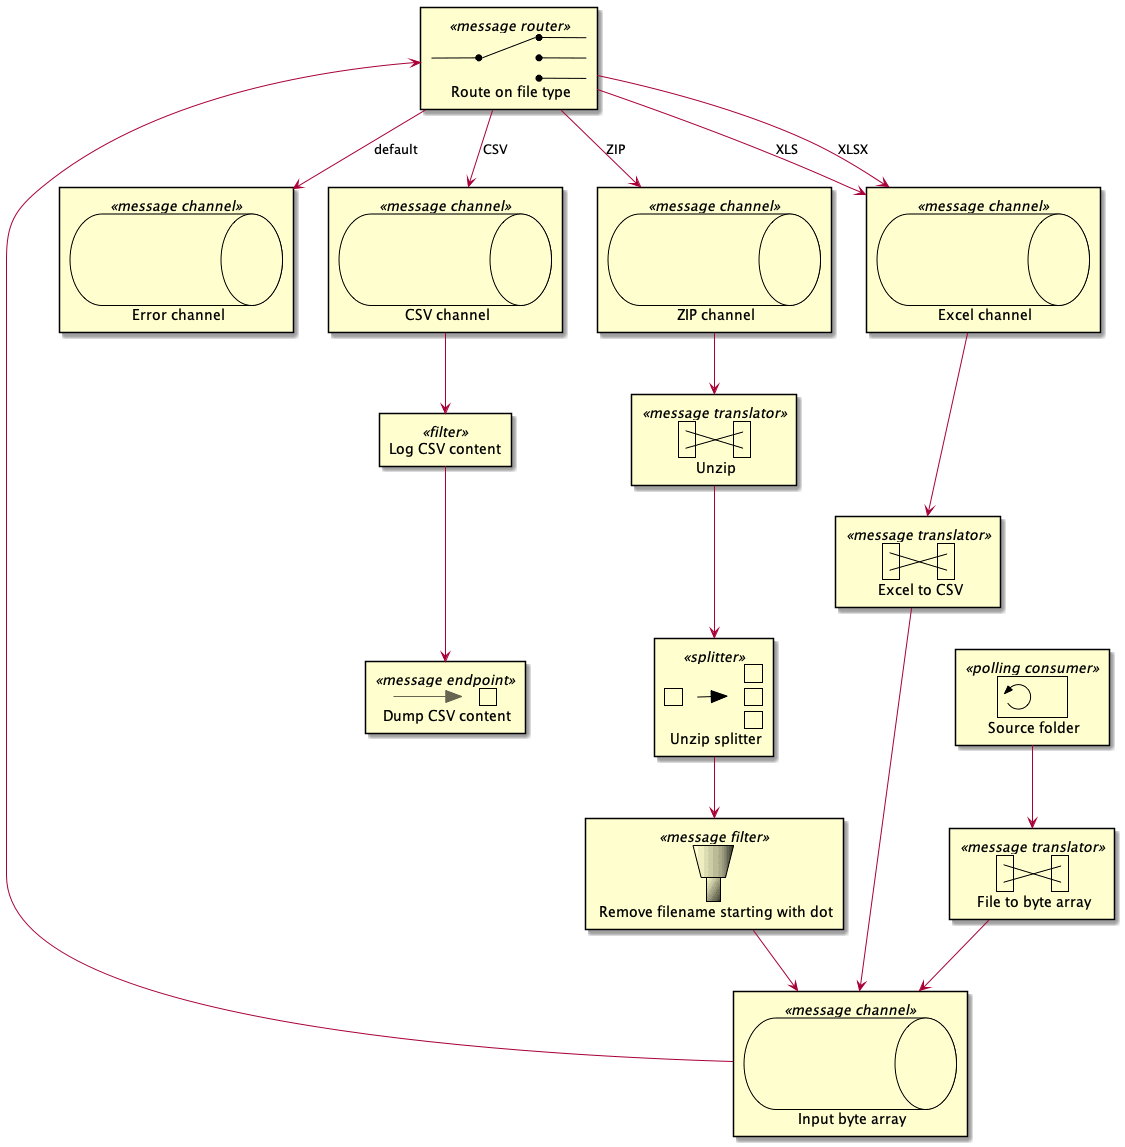

The diagram above was rendered by PlantUML. Its source (embedded in the PNG):
@startuml

!include ./EIP-PlantUML.puml

MsgChannel(errorChannel, "Error channel")

PollingConsumer(source, "Source folder")
MessageTranslator(fileToByteArrayTransformer, "File to byte array")
MsgChannel(inputByteArrayChannel, "Input byte array")

Send(source, fileToByteArrayTransformer)
Send(fileToByteArrayTransformer, inputByteArrayChannel)

MessageRouter(fileExtensionRouter, "Route on file type")
Send(inputByteArrayChannel, fileExtensionRouter)

MsgChannel(csvChannel, "CSV channel")
MsgChannel(zipChannel, "ZIP channel")
MsgChannel(excelChannel, "Excel channel")
Send(fileExtensionRouter, csvChannel): "CSV"
Send(fileExtensionRouter, zipChannel): "ZIP"
Send(fileExtensionRouter, excelChannel): "XLS"
Send(fileExtensionRouter, excelChannel): "XLSX"
Send(fileExtensionRouter, errorChannel): "default"

Filter(logFIlter, "Log CSV content")
MessageEndpoint(target, "Dump CSV content")
Send(csvChannel, logFIlter)
Send(logFIlter, target)

MessageTranslator(unZipTransformer, "Unzip")
Splitter(unZipSplitter, "Unzip splitter")
MessageFilter(filterFileNameStartingWithDot, "Remove filename starting with dot")
Send(zipChannel, unZipTransformer)
Send(unZipTransformer, unZipSplitter)
Send(unZipSplitter, filterFileNameStartingWithDot)
Send(filterFileNameStartingWithDot, inputByteArrayChannel)

MessageTranslator(excelToCsvTransformer, "Excel to CSV")
Send(excelChannel, excelToCsvTransformer)
Send(excelToCsvTransformer, inputByteArrayChannel)

@enduml